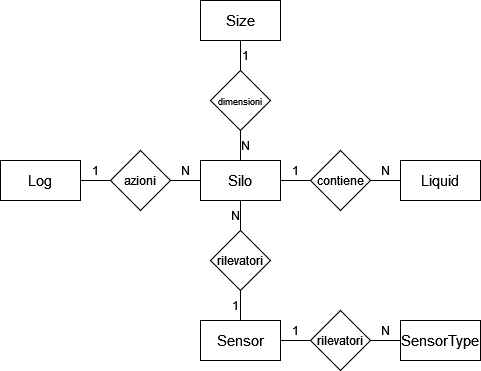

The diagram above was exported from draw.io. Its source (the exported page's mxGraphModel, read from the mxfile embedded in the PNG):
<mxGraphModel dx="1658" dy="893" grid="1" gridSize="10" guides="1" tooltips="1" connect="1" arrows="1" fold="1" page="1" pageScale="1" pageWidth="1169" pageHeight="827" math="0" shadow="0">
  <root>
    <mxCell id="0" />
    <mxCell id="1" parent="0" />
    <mxCell id="NvoMur0iBcX-ObDIe7ya-11" value="" style="edgeStyle=orthogonalEdgeStyle;rounded=0;orthogonalLoop=1;jettySize=auto;html=1;endArrow=none;endFill=0;" edge="1" parent="1" source="NvoMur0iBcX-ObDIe7ya-1" target="NvoMur0iBcX-ObDIe7ya-10">
      <mxGeometry relative="1" as="geometry" />
    </mxCell>
    <mxCell id="NvoMur0iBcX-ObDIe7ya-14" value="" style="edgeStyle=orthogonalEdgeStyle;rounded=0;orthogonalLoop=1;jettySize=auto;html=1;endArrow=none;endFill=0;" edge="1" parent="1" source="NvoMur0iBcX-ObDIe7ya-1" target="NvoMur0iBcX-ObDIe7ya-13">
      <mxGeometry relative="1" as="geometry" />
    </mxCell>
    <mxCell id="NvoMur0iBcX-ObDIe7ya-17" value="" style="edgeStyle=orthogonalEdgeStyle;rounded=0;orthogonalLoop=1;jettySize=auto;html=1;endArrow=none;endFill=0;" edge="1" parent="1" source="NvoMur0iBcX-ObDIe7ya-1" target="NvoMur0iBcX-ObDIe7ya-16">
      <mxGeometry relative="1" as="geometry" />
    </mxCell>
    <mxCell id="NvoMur0iBcX-ObDIe7ya-1" value="&lt;div style=&quot;font-size: 15px;&quot;&gt;Silo&lt;/div&gt;" style="rounded=0;whiteSpace=wrap;html=1;fontSize=15;" vertex="1" parent="1">
      <mxGeometry x="350" y="280" width="80" height="40" as="geometry" />
    </mxCell>
    <mxCell id="NvoMur0iBcX-ObDIe7ya-2" value="&lt;div style=&quot;font-size: 15px;&quot;&gt;Log&lt;/div&gt;" style="rounded=0;whiteSpace=wrap;html=1;fontSize=15;" vertex="1" parent="1">
      <mxGeometry x="150" y="280" width="80" height="40" as="geometry" />
    </mxCell>
    <mxCell id="NvoMur0iBcX-ObDIe7ya-3" value="Size" style="rounded=0;whiteSpace=wrap;html=1;fontSize=15;" vertex="1" parent="1">
      <mxGeometry x="350" y="120" width="80" height="40" as="geometry" />
    </mxCell>
    <mxCell id="NvoMur0iBcX-ObDIe7ya-20" value="" style="edgeStyle=orthogonalEdgeStyle;rounded=0;orthogonalLoop=1;jettySize=auto;html=1;endArrow=none;endFill=0;" edge="1" parent="1" source="NvoMur0iBcX-ObDIe7ya-4" target="NvoMur0iBcX-ObDIe7ya-19">
      <mxGeometry relative="1" as="geometry" />
    </mxCell>
    <mxCell id="NvoMur0iBcX-ObDIe7ya-4" value="Sensor" style="rounded=0;whiteSpace=wrap;html=1;fontSize=15;" vertex="1" parent="1">
      <mxGeometry x="350" y="440" width="80" height="40" as="geometry" />
    </mxCell>
    <mxCell id="NvoMur0iBcX-ObDIe7ya-21" value="" style="edgeStyle=orthogonalEdgeStyle;rounded=0;orthogonalLoop=1;jettySize=auto;html=1;endArrow=none;endFill=0;" edge="1" parent="1" source="NvoMur0iBcX-ObDIe7ya-5" target="NvoMur0iBcX-ObDIe7ya-19">
      <mxGeometry relative="1" as="geometry" />
    </mxCell>
    <mxCell id="NvoMur0iBcX-ObDIe7ya-5" value="SensorType" style="rounded=0;whiteSpace=wrap;html=1;fontSize=15;" vertex="1" parent="1">
      <mxGeometry x="550" y="440" width="80" height="40" as="geometry" />
    </mxCell>
    <mxCell id="NvoMur0iBcX-ObDIe7ya-8" style="edgeStyle=orthogonalEdgeStyle;rounded=0;orthogonalLoop=1;jettySize=auto;html=1;exitX=0;exitY=0.5;exitDx=0;exitDy=0;entryX=1;entryY=0.5;entryDx=0;entryDy=0;endArrow=none;endFill=0;" edge="1" parent="1" source="NvoMur0iBcX-ObDIe7ya-6" target="NvoMur0iBcX-ObDIe7ya-7">
      <mxGeometry relative="1" as="geometry" />
    </mxCell>
    <mxCell id="NvoMur0iBcX-ObDIe7ya-6" value="Liquid" style="rounded=0;whiteSpace=wrap;html=1;fontSize=15;" vertex="1" parent="1">
      <mxGeometry x="550" y="280" width="80" height="40" as="geometry" />
    </mxCell>
    <mxCell id="NvoMur0iBcX-ObDIe7ya-9" value="" style="edgeStyle=orthogonalEdgeStyle;rounded=0;orthogonalLoop=1;jettySize=auto;html=1;endArrow=none;endFill=0;" edge="1" parent="1" source="NvoMur0iBcX-ObDIe7ya-7" target="NvoMur0iBcX-ObDIe7ya-1">
      <mxGeometry relative="1" as="geometry" />
    </mxCell>
    <mxCell id="NvoMur0iBcX-ObDIe7ya-7" value="contiene" style="rhombus;whiteSpace=wrap;html=1;" vertex="1" parent="1">
      <mxGeometry x="460" y="270" width="60" height="60" as="geometry" />
    </mxCell>
    <mxCell id="NvoMur0iBcX-ObDIe7ya-12" style="edgeStyle=orthogonalEdgeStyle;rounded=0;orthogonalLoop=1;jettySize=auto;html=1;exitX=0;exitY=0.5;exitDx=0;exitDy=0;entryX=1;entryY=0.5;entryDx=0;entryDy=0;endArrow=none;endFill=0;" edge="1" parent="1" target="NvoMur0iBcX-ObDIe7ya-2">
      <mxGeometry relative="1" as="geometry">
        <mxPoint x="230" y="299" as="sourcePoint" />
      </mxGeometry>
    </mxCell>
    <mxCell id="NvoMur0iBcX-ObDIe7ya-28" style="edgeStyle=orthogonalEdgeStyle;rounded=0;orthogonalLoop=1;jettySize=auto;html=1;exitX=0;exitY=0.5;exitDx=0;exitDy=0;entryX=1;entryY=0.5;entryDx=0;entryDy=0;endArrow=none;endFill=0;" edge="1" parent="1" source="NvoMur0iBcX-ObDIe7ya-10" target="NvoMur0iBcX-ObDIe7ya-2">
      <mxGeometry relative="1" as="geometry" />
    </mxCell>
    <mxCell id="NvoMur0iBcX-ObDIe7ya-10" value="azioni" style="rhombus;whiteSpace=wrap;html=1;" vertex="1" parent="1">
      <mxGeometry x="260" y="270" width="60" height="60" as="geometry" />
    </mxCell>
    <mxCell id="NvoMur0iBcX-ObDIe7ya-15" style="edgeStyle=orthogonalEdgeStyle;rounded=0;orthogonalLoop=1;jettySize=auto;html=1;exitX=0.5;exitY=0;exitDx=0;exitDy=0;entryX=0.5;entryY=1;entryDx=0;entryDy=0;endArrow=none;endFill=0;" edge="1" parent="1" source="NvoMur0iBcX-ObDIe7ya-13" target="NvoMur0iBcX-ObDIe7ya-3">
      <mxGeometry relative="1" as="geometry" />
    </mxCell>
    <mxCell id="NvoMur0iBcX-ObDIe7ya-13" value="&lt;font style=&quot;font-size: 9px;&quot;&gt;dimensioni&lt;/font&gt;" style="rhombus;whiteSpace=wrap;html=1;" vertex="1" parent="1">
      <mxGeometry x="360" y="190" width="60" height="60" as="geometry" />
    </mxCell>
    <mxCell id="NvoMur0iBcX-ObDIe7ya-16" value="rilevatori" style="rhombus;whiteSpace=wrap;html=1;" vertex="1" parent="1">
      <mxGeometry x="360" y="350" width="60" height="60" as="geometry" />
    </mxCell>
    <mxCell id="NvoMur0iBcX-ObDIe7ya-18" value="" style="endArrow=none;html=1;rounded=0;exitX=0.5;exitY=0;exitDx=0;exitDy=0;entryX=0.5;entryY=1;entryDx=0;entryDy=0;" edge="1" parent="1" source="NvoMur0iBcX-ObDIe7ya-4" target="NvoMur0iBcX-ObDIe7ya-16">
      <mxGeometry width="50" height="50" relative="1" as="geometry">
        <mxPoint x="400" y="370" as="sourcePoint" />
        <mxPoint x="450" y="320" as="targetPoint" />
      </mxGeometry>
    </mxCell>
    <mxCell id="NvoMur0iBcX-ObDIe7ya-19" value="rilevatori" style="rhombus;whiteSpace=wrap;html=1;" vertex="1" parent="1">
      <mxGeometry x="460" y="430" width="60" height="60" as="geometry" />
    </mxCell>
    <mxCell id="NvoMur0iBcX-ObDIe7ya-29" value="1" style="text;html=1;strokeColor=none;fillColor=none;align=center;verticalAlign=middle;whiteSpace=wrap;rounded=0;" vertex="1" parent="1">
      <mxGeometry x="240" y="280" width="10" height="20" as="geometry" />
    </mxCell>
    <mxCell id="NvoMur0iBcX-ObDIe7ya-30" value="1" style="text;html=1;strokeColor=none;fillColor=none;align=center;verticalAlign=middle;whiteSpace=wrap;rounded=0;" vertex="1" parent="1">
      <mxGeometry x="390" y="160" width="10" height="30" as="geometry" />
    </mxCell>
    <mxCell id="NvoMur0iBcX-ObDIe7ya-31" value="1" style="text;html=1;strokeColor=none;fillColor=none;align=center;verticalAlign=middle;whiteSpace=wrap;rounded=0;" vertex="1" parent="1">
      <mxGeometry x="440" y="280" width="10" height="20" as="geometry" />
    </mxCell>
    <mxCell id="NvoMur0iBcX-ObDIe7ya-32" value="1" style="text;html=1;strokeColor=none;fillColor=none;align=center;verticalAlign=middle;whiteSpace=wrap;rounded=0;" vertex="1" parent="1">
      <mxGeometry x="380" y="410" width="10" height="30" as="geometry" />
    </mxCell>
    <mxCell id="NvoMur0iBcX-ObDIe7ya-33" value="1" style="text;html=1;strokeColor=none;fillColor=none;align=center;verticalAlign=middle;whiteSpace=wrap;rounded=0;" vertex="1" parent="1">
      <mxGeometry x="440" y="440" width="10" height="20" as="geometry" />
    </mxCell>
    <mxCell id="NvoMur0iBcX-ObDIe7ya-34" value="N" style="text;html=1;strokeColor=none;fillColor=none;align=center;verticalAlign=middle;whiteSpace=wrap;rounded=0;" vertex="1" parent="1">
      <mxGeometry x="330" y="280" width="10" height="20" as="geometry" />
    </mxCell>
    <mxCell id="NvoMur0iBcX-ObDIe7ya-35" value="N" style="text;html=1;strokeColor=none;fillColor=none;align=center;verticalAlign=middle;whiteSpace=wrap;rounded=0;" vertex="1" parent="1">
      <mxGeometry x="530" y="440" width="10" height="20" as="geometry" />
    </mxCell>
    <mxCell id="NvoMur0iBcX-ObDIe7ya-36" value="N" style="text;html=1;strokeColor=none;fillColor=none;align=center;verticalAlign=middle;whiteSpace=wrap;rounded=0;" vertex="1" parent="1">
      <mxGeometry x="530" y="280" width="10" height="20" as="geometry" />
    </mxCell>
    <mxCell id="NvoMur0iBcX-ObDIe7ya-37" value="N" style="text;html=1;strokeColor=none;fillColor=none;align=center;verticalAlign=middle;whiteSpace=wrap;rounded=0;" vertex="1" parent="1">
      <mxGeometry x="380" y="320" width="10" height="30" as="geometry" />
    </mxCell>
    <mxCell id="NvoMur0iBcX-ObDIe7ya-38" value="N" style="text;html=1;strokeColor=none;fillColor=none;align=center;verticalAlign=middle;whiteSpace=wrap;rounded=0;" vertex="1" parent="1">
      <mxGeometry x="390" y="250" width="10" height="30" as="geometry" />
    </mxCell>
  </root>
</mxGraphModel>